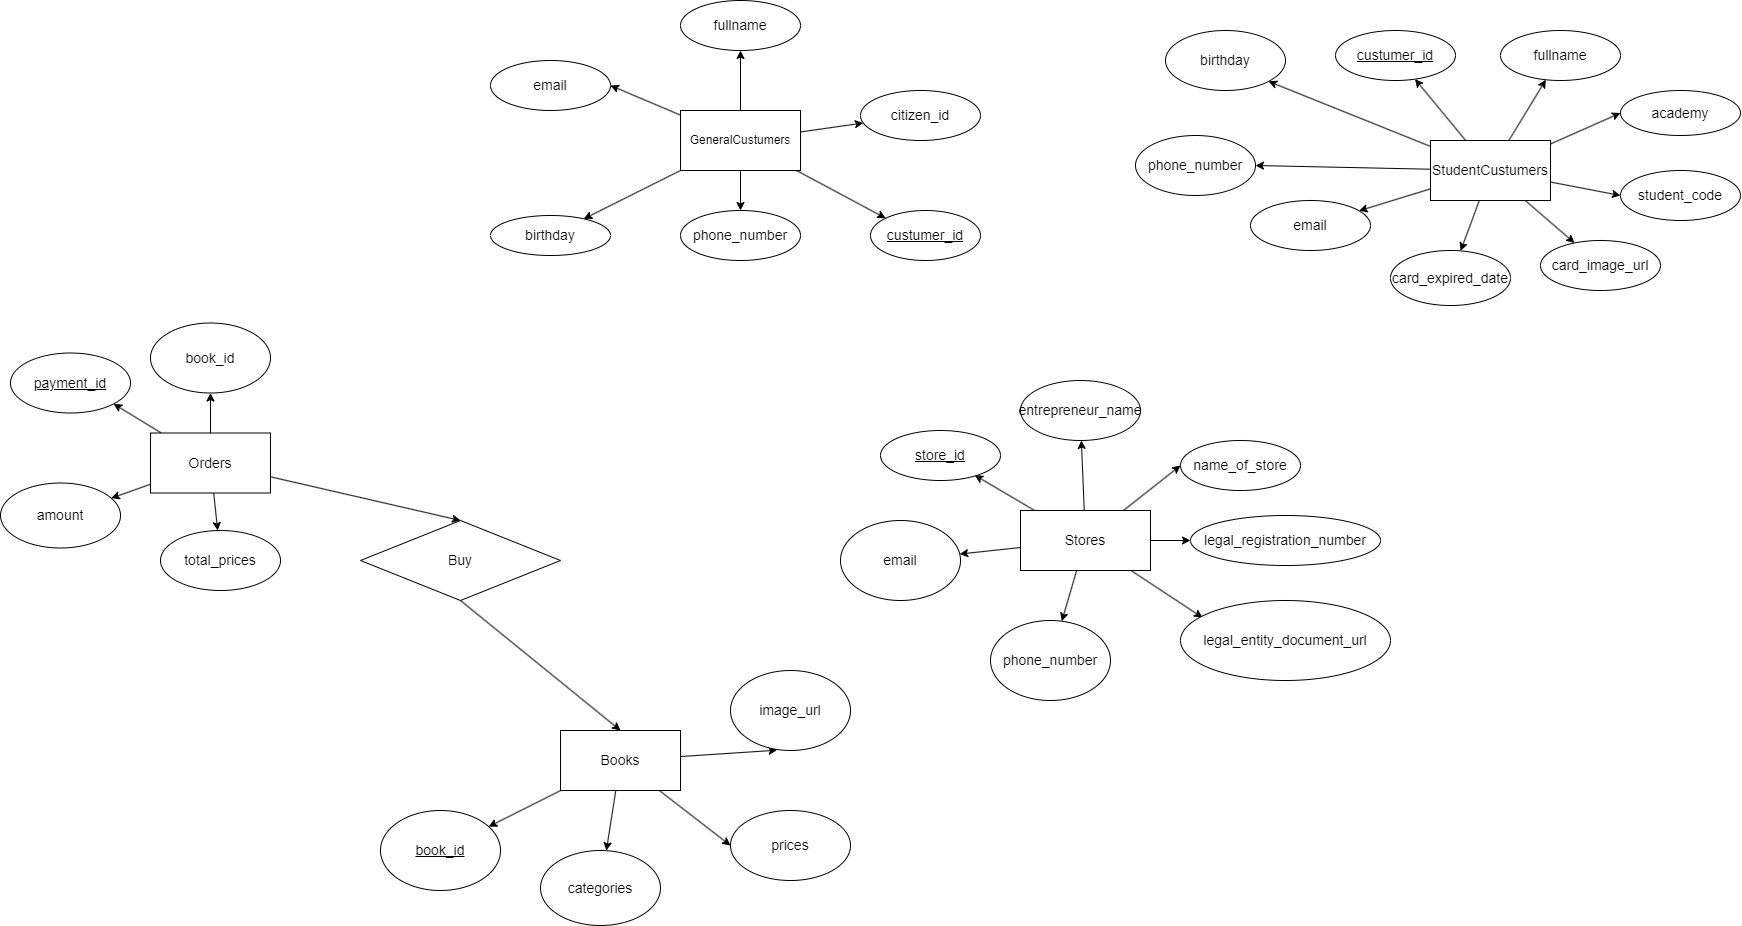

The diagram above was exported from draw.io. Its source (the exported page's mxGraphModel, read from the mxfile embedded in the PNG):
<mxGraphModel dx="2923" dy="1311" grid="1" gridSize="10" guides="1" tooltips="1" connect="1" arrows="1" fold="1" page="1" pageScale="1" pageWidth="850" pageHeight="1100" background="#ffffff" math="0" shadow="0">
  <root>
    <mxCell id="0" />
    <mxCell id="1" parent="0" />
    <mxCell id="22" style="edgeStyle=none;html=1;entryX=0;entryY=0;entryDx=0;entryDy=0;fontSize=14;strokeColor=#000000;" parent="1" source="19" target="21" edge="1">
      <mxGeometry relative="1" as="geometry" />
    </mxCell>
    <mxCell id="28" style="edgeStyle=none;html=1;fontSize=14;strokeColor=#000000;" parent="1" source="19" target="27" edge="1">
      <mxGeometry relative="1" as="geometry" />
    </mxCell>
    <mxCell id="30" style="edgeStyle=none;html=1;entryX=1;entryY=0.5;entryDx=0;entryDy=0;fontSize=14;strokeColor=#000000;" parent="1" source="19" target="29" edge="1">
      <mxGeometry relative="1" as="geometry" />
    </mxCell>
    <mxCell id="32" style="edgeStyle=none;html=1;fontSize=14;strokeColor=#000000;" parent="1" source="19" target="31" edge="1">
      <mxGeometry relative="1" as="geometry" />
    </mxCell>
    <mxCell id="34" style="edgeStyle=none;html=1;fontSize=14;strokeColor=#000000;" parent="1" source="19" target="33" edge="1">
      <mxGeometry relative="1" as="geometry" />
    </mxCell>
    <mxCell id="274" style="edgeStyle=none;html=1;fontSize=14;strokeColor=#000000;" parent="1" source="19" target="23" edge="1">
      <mxGeometry relative="1" as="geometry" />
    </mxCell>
    <mxCell id="19" value="GeneralCustumers" style="rounded=0;whiteSpace=wrap;html=1;strokeColor=#000000;" parent="1" vertex="1">
      <mxGeometry x="-60" y="150" width="120" height="60" as="geometry" />
    </mxCell>
    <mxCell id="302" style="edgeStyle=none;html=1;entryX=0.785;entryY=0.893;entryDx=0;entryDy=0;entryPerimeter=0;fontSize=14;strokeColor=#000000;" parent="1" source="20" target="295" edge="1">
      <mxGeometry relative="1" as="geometry" />
    </mxCell>
    <mxCell id="303" value="" style="edgeStyle=none;html=1;fontSize=14;strokeColor=#000000;" parent="1" source="20" target="296" edge="1">
      <mxGeometry relative="1" as="geometry" />
    </mxCell>
    <mxCell id="304" style="edgeStyle=none;html=1;entryX=0;entryY=0.5;entryDx=0;entryDy=0;fontSize=14;strokeColor=#000000;" parent="1" source="20" target="297" edge="1">
      <mxGeometry relative="1" as="geometry" />
    </mxCell>
    <mxCell id="305" style="edgeStyle=none;html=1;entryX=0;entryY=0.5;entryDx=0;entryDy=0;fontSize=14;strokeColor=#000000;" parent="1" source="20" target="298" edge="1">
      <mxGeometry relative="1" as="geometry" />
    </mxCell>
    <mxCell id="306" style="edgeStyle=none;html=1;entryX=0.105;entryY=0.214;entryDx=0;entryDy=0;entryPerimeter=0;fontSize=14;strokeColor=#000000;" parent="1" source="20" target="299" edge="1">
      <mxGeometry relative="1" as="geometry" />
    </mxCell>
    <mxCell id="307" style="edgeStyle=none;html=1;fontSize=14;strokeColor=#000000;" parent="1" source="20" target="301" edge="1">
      <mxGeometry relative="1" as="geometry" />
    </mxCell>
    <mxCell id="308" style="edgeStyle=none;html=1;fontSize=14;strokeColor=#000000;" parent="1" source="20" target="300" edge="1">
      <mxGeometry relative="1" as="geometry" />
    </mxCell>
    <mxCell id="20" value="Stores" style="rounded=0;whiteSpace=wrap;html=1;fontSize=14;strokeColor=#000000;" parent="1" vertex="1">
      <mxGeometry x="280" y="550" width="130" height="60" as="geometry" />
    </mxCell>
    <mxCell id="21" value="&lt;u&gt;custumer_id&lt;/u&gt;" style="ellipse;whiteSpace=wrap;html=1;fontSize=14;strokeColor=#000000;" parent="1" vertex="1">
      <mxGeometry x="130" y="250" width="110" height="50" as="geometry" />
    </mxCell>
    <mxCell id="23" value="fullname" style="ellipse;whiteSpace=wrap;html=1;fontSize=14;" parent="1" vertex="1">
      <mxGeometry x="-60" y="40" width="120" height="50" as="geometry" />
    </mxCell>
    <mxCell id="27" value="citizen_id" style="ellipse;whiteSpace=wrap;html=1;fontSize=14;strokeColor=#000000;" parent="1" vertex="1">
      <mxGeometry x="120" y="130" width="120" height="50" as="geometry" />
    </mxCell>
    <mxCell id="29" value="email" style="ellipse;whiteSpace=wrap;html=1;fontSize=14;strokeColor=#000000;" parent="1" vertex="1">
      <mxGeometry x="-250" y="100" width="120" height="50" as="geometry" />
    </mxCell>
    <mxCell id="31" value="birthday" style="ellipse;whiteSpace=wrap;html=1;fontSize=14;strokeColor=#000000;" parent="1" vertex="1">
      <mxGeometry x="-250" y="255" width="120" height="40" as="geometry" />
    </mxCell>
    <mxCell id="33" value="phone_number" style="ellipse;whiteSpace=wrap;html=1;fontSize=14;strokeColor=#000000;" parent="1" vertex="1">
      <mxGeometry x="-60" y="250" width="120" height="50" as="geometry" />
    </mxCell>
    <mxCell id="277" style="edgeStyle=none;html=1;fontSize=14;strokeColor=#000000;" parent="1" source="275" target="276" edge="1">
      <mxGeometry relative="1" as="geometry" />
    </mxCell>
    <mxCell id="279" style="edgeStyle=none;html=1;fontSize=14;strokeColor=#000000;" parent="1" source="275" target="278" edge="1">
      <mxGeometry relative="1" as="geometry" />
    </mxCell>
    <mxCell id="281" style="edgeStyle=none;html=1;entryX=0;entryY=0.5;entryDx=0;entryDy=0;fontSize=14;strokeColor=#000000;" parent="1" source="275" target="280" edge="1">
      <mxGeometry relative="1" as="geometry" />
    </mxCell>
    <mxCell id="284" style="edgeStyle=none;html=1;entryX=0;entryY=0.5;entryDx=0;entryDy=0;fontSize=14;strokeColor=#000000;" parent="1" source="275" target="282" edge="1">
      <mxGeometry relative="1" as="geometry" />
    </mxCell>
    <mxCell id="286" style="edgeStyle=none;html=1;fontSize=14;strokeColor=#000000;" parent="1" source="275" target="285" edge="1">
      <mxGeometry relative="1" as="geometry" />
    </mxCell>
    <mxCell id="288" style="edgeStyle=none;html=1;fontSize=14;strokeColor=#000000;" parent="1" source="275" target="287" edge="1">
      <mxGeometry relative="1" as="geometry" />
    </mxCell>
    <mxCell id="290" style="edgeStyle=none;html=1;fontSize=14;strokeColor=#000000;" parent="1" source="275" target="289" edge="1">
      <mxGeometry relative="1" as="geometry">
        <mxPoint x="627.6228220916687" y="249.79271227324898" as="targetPoint" />
      </mxGeometry>
    </mxCell>
    <mxCell id="293" style="edgeStyle=none;html=1;entryX=1;entryY=0.5;entryDx=0;entryDy=0;fontSize=14;strokeColor=#000000;" parent="1" source="275" target="292" edge="1">
      <mxGeometry relative="1" as="geometry" />
    </mxCell>
    <mxCell id="294" style="edgeStyle=none;html=1;entryX=1;entryY=1;entryDx=0;entryDy=0;fontSize=14;strokeColor=#000000;" parent="1" source="275" target="291" edge="1">
      <mxGeometry relative="1" as="geometry" />
    </mxCell>
    <mxCell id="275" value="StudentCustumers" style="rounded=0;whiteSpace=wrap;html=1;fontSize=14;strokeColor=#000000;" parent="1" vertex="1">
      <mxGeometry x="690" y="180" width="120" height="60" as="geometry" />
    </mxCell>
    <mxCell id="276" value="&lt;u&gt;custumer_id&lt;/u&gt;" style="ellipse;whiteSpace=wrap;html=1;fontSize=14;strokeColor=#000000;" parent="1" vertex="1">
      <mxGeometry x="595" y="70" width="120" height="50" as="geometry" />
    </mxCell>
    <mxCell id="278" value="fullname" style="ellipse;whiteSpace=wrap;html=1;fontSize=14;strokeColor=#000000;" parent="1" vertex="1">
      <mxGeometry x="760" y="70" width="120" height="50" as="geometry" />
    </mxCell>
    <mxCell id="280" value="academy" style="ellipse;whiteSpace=wrap;html=1;fontSize=14;strokeColor=#000000;" parent="1" vertex="1">
      <mxGeometry x="880" y="130" width="120" height="45" as="geometry" />
    </mxCell>
    <mxCell id="282" value="student_code" style="ellipse;whiteSpace=wrap;html=1;fontSize=14;strokeColor=#000000;" parent="1" vertex="1">
      <mxGeometry x="880" y="210" width="120" height="50" as="geometry" />
    </mxCell>
    <mxCell id="285" value="card_image_url" style="ellipse;whiteSpace=wrap;html=1;fontSize=14;strokeColor=#000000;" parent="1" vertex="1">
      <mxGeometry x="800" y="280" width="120" height="50" as="geometry" />
    </mxCell>
    <mxCell id="287" value="card_expired_date" style="ellipse;whiteSpace=wrap;html=1;fontSize=14;strokeColor=#000000;" parent="1" vertex="1">
      <mxGeometry x="650" y="290" width="120" height="55" as="geometry" />
    </mxCell>
    <mxCell id="289" value="email" style="ellipse;whiteSpace=wrap;html=1;fontSize=14;strokeColor=#000000;" parent="1" vertex="1">
      <mxGeometry x="510" y="240" width="120" height="50" as="geometry" />
    </mxCell>
    <mxCell id="291" value="birthday" style="ellipse;whiteSpace=wrap;html=1;fontSize=14;strokeColor=#000000;" parent="1" vertex="1">
      <mxGeometry x="425" y="70" width="120" height="60" as="geometry" />
    </mxCell>
    <mxCell id="292" value="phone_number" style="ellipse;whiteSpace=wrap;html=1;fontSize=14;strokeColor=#000000;" parent="1" vertex="1">
      <mxGeometry x="395" y="175" width="120" height="60" as="geometry" />
    </mxCell>
    <mxCell id="295" value="&lt;u&gt;store_id&lt;/u&gt;" style="ellipse;whiteSpace=wrap;html=1;fontSize=14;strokeColor=#000000;" parent="1" vertex="1">
      <mxGeometry x="140" y="470" width="120" height="50" as="geometry" />
    </mxCell>
    <mxCell id="296" value="entrepreneur_name" style="ellipse;whiteSpace=wrap;html=1;fontSize=14;strokeColor=#000000;" parent="1" vertex="1">
      <mxGeometry x="280" y="420" width="120" height="60" as="geometry" />
    </mxCell>
    <mxCell id="297" value="name_of_store" style="ellipse;whiteSpace=wrap;html=1;fontSize=14;strokeColor=#000000;" parent="1" vertex="1">
      <mxGeometry x="440" y="480" width="120" height="50" as="geometry" />
    </mxCell>
    <mxCell id="298" value="legal_registration_number" style="ellipse;whiteSpace=wrap;html=1;fontSize=14;strokeColor=#000000;" parent="1" vertex="1">
      <mxGeometry x="450" y="555" width="190" height="50" as="geometry" />
    </mxCell>
    <mxCell id="299" value="legal_entity_document_url" style="ellipse;whiteSpace=wrap;html=1;fontSize=14;strokeColor=#000000;" parent="1" vertex="1">
      <mxGeometry x="440" y="640" width="210" height="80" as="geometry" />
    </mxCell>
    <mxCell id="300" value="email" style="ellipse;whiteSpace=wrap;html=1;fontSize=14;strokeColor=#000000;" parent="1" vertex="1">
      <mxGeometry x="100" y="560" width="120" height="80" as="geometry" />
    </mxCell>
    <mxCell id="301" value="phone_number" style="ellipse;whiteSpace=wrap;html=1;fontSize=14;strokeColor=#000000;" parent="1" vertex="1">
      <mxGeometry x="250" y="660" width="120" height="80" as="geometry" />
    </mxCell>
    <mxCell id="312" style="edgeStyle=none;html=1;fontSize=14;strokeColor=#000000;" parent="1" source="310" target="311" edge="1">
      <mxGeometry relative="1" as="geometry" />
    </mxCell>
    <mxCell id="322" style="edgeStyle=none;html=1;entryX=0.388;entryY=0.996;entryDx=0;entryDy=0;entryPerimeter=0;fontSize=14;strokeColor=#000000;" parent="1" source="310" target="313" edge="1">
      <mxGeometry relative="1" as="geometry" />
    </mxCell>
    <mxCell id="323" style="edgeStyle=none;html=1;entryX=0;entryY=0.5;entryDx=0;entryDy=0;fontSize=14;strokeColor=#000000;" parent="1" source="310" target="314" edge="1">
      <mxGeometry relative="1" as="geometry" />
    </mxCell>
    <mxCell id="324" style="edgeStyle=none;html=1;fontSize=14;strokeColor=#000000;" parent="1" source="310" target="315" edge="1">
      <mxGeometry relative="1" as="geometry" />
    </mxCell>
    <mxCell id="310" value="Books" style="rounded=0;whiteSpace=wrap;html=1;fontSize=14;strokeColor=#000000;" parent="1" vertex="1">
      <mxGeometry x="-180" y="770" width="120" height="60" as="geometry" />
    </mxCell>
    <mxCell id="311" value="&lt;u&gt;book_id&lt;/u&gt;" style="ellipse;whiteSpace=wrap;html=1;fontSize=14;strokeColor=#000000;" parent="1" vertex="1">
      <mxGeometry x="-360" y="850" width="120" height="80" as="geometry" />
    </mxCell>
    <mxCell id="313" value="image_url" style="ellipse;whiteSpace=wrap;html=1;fontSize=14;strokeColor=#000000;" parent="1" vertex="1">
      <mxGeometry x="-10" y="710" width="120" height="80" as="geometry" />
    </mxCell>
    <mxCell id="314" value="prices" style="ellipse;whiteSpace=wrap;html=1;fontSize=14;strokeColor=#000000;" parent="1" vertex="1">
      <mxGeometry x="-10" y="850" width="120" height="70" as="geometry" />
    </mxCell>
    <mxCell id="315" value="categories" style="ellipse;whiteSpace=wrap;html=1;fontSize=14;strokeColor=#000000;" parent="1" vertex="1">
      <mxGeometry x="-200" y="890" width="120" height="75" as="geometry" />
    </mxCell>
    <mxCell id="325" style="edgeStyle=none;html=1;fontSize=14;strokeColor=#000000;" parent="1" source="317" target="319" edge="1">
      <mxGeometry relative="1" as="geometry" />
    </mxCell>
    <mxCell id="326" style="edgeStyle=none;html=1;entryX=1;entryY=1;entryDx=0;entryDy=0;fontSize=14;strokeColor=#000000;" parent="1" source="317" target="318" edge="1">
      <mxGeometry relative="1" as="geometry" />
    </mxCell>
    <mxCell id="327" style="edgeStyle=none;html=1;fontSize=14;strokeColor=#000000;" parent="1" source="317" target="320" edge="1">
      <mxGeometry relative="1" as="geometry" />
    </mxCell>
    <mxCell id="328" style="edgeStyle=none;html=1;fontSize=14;strokeColor=#000000;" parent="1" source="317" target="321" edge="1">
      <mxGeometry relative="1" as="geometry" />
    </mxCell>
    <mxCell id="330" style="edgeStyle=none;html=1;entryX=0.5;entryY=0;entryDx=0;entryDy=0;fontSize=14;strokeColor=#000000;" parent="1" source="317" target="329" edge="1">
      <mxGeometry relative="1" as="geometry" />
    </mxCell>
    <mxCell id="317" value="Orders" style="rounded=0;whiteSpace=wrap;html=1;fontSize=14;strokeColor=#000000;" parent="1" vertex="1">
      <mxGeometry x="-590" y="472.5" width="120" height="60" as="geometry" />
    </mxCell>
    <mxCell id="318" value="&lt;u&gt;payment_id&lt;/u&gt;" style="ellipse;whiteSpace=wrap;html=1;fontSize=14;" parent="1" vertex="1">
      <mxGeometry x="-730" y="392.5" width="120" height="60" as="geometry" />
    </mxCell>
    <mxCell id="319" value="book_id" style="ellipse;whiteSpace=wrap;html=1;fontSize=14;strokeColor=#000000;" parent="1" vertex="1">
      <mxGeometry x="-590" y="362.5" width="120" height="70" as="geometry" />
    </mxCell>
    <mxCell id="320" value="amount" style="ellipse;whiteSpace=wrap;html=1;fontSize=14;" parent="1" vertex="1">
      <mxGeometry x="-740" y="522.5" width="120" height="65" as="geometry" />
    </mxCell>
    <mxCell id="321" value="total_prices" style="ellipse;whiteSpace=wrap;html=1;fontSize=14;strokeColor=#000000;" parent="1" vertex="1">
      <mxGeometry x="-580" y="570" width="120" height="60" as="geometry" />
    </mxCell>
    <mxCell id="331" style="edgeStyle=none;html=1;entryX=0.5;entryY=0;entryDx=0;entryDy=0;fontSize=14;exitX=0.5;exitY=1;exitDx=0;exitDy=0;strokeColor=#000000;" parent="1" source="329" target="310" edge="1">
      <mxGeometry relative="1" as="geometry" />
    </mxCell>
    <mxCell id="329" value="Buy" style="rhombus;whiteSpace=wrap;html=1;fontSize=14;strokeColor=#000000;" parent="1" vertex="1">
      <mxGeometry x="-380" y="560" width="200" height="80" as="geometry" />
    </mxCell>
  </root>
</mxGraphModel>